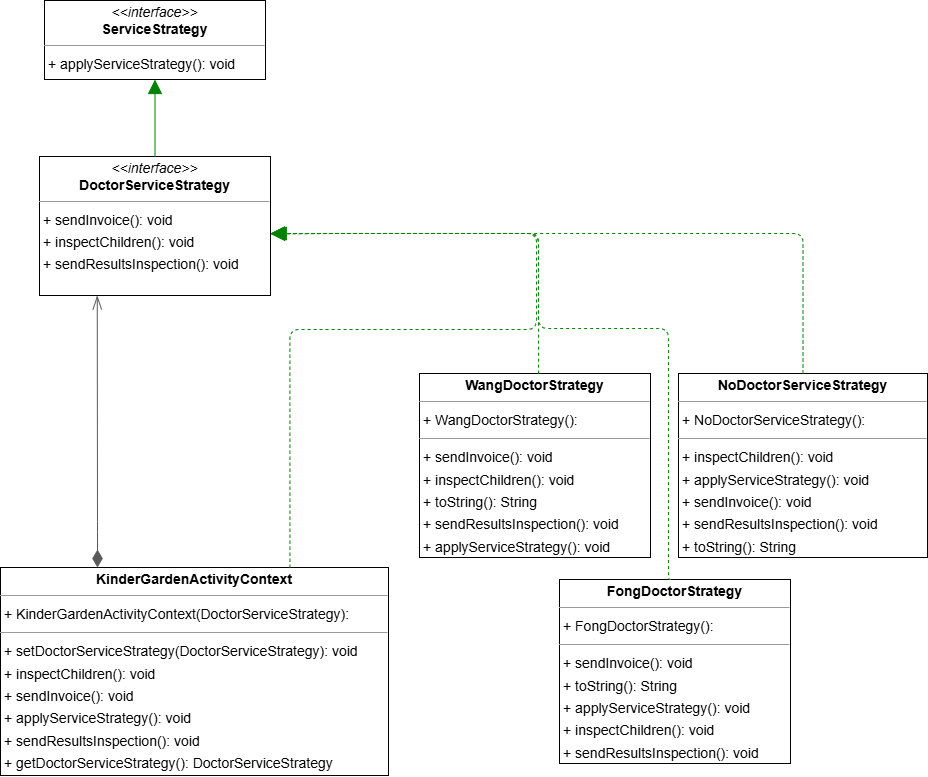

The diagram above was exported from draw.io. Its source (the exported page's mxGraphModel, read from the mxfile embedded in the PNG):
<mxGraphModel dx="1119" dy="790" grid="1" gridSize="10" guides="1" tooltips="1" connect="1" arrows="1" fold="1" page="0" pageScale="1" pageWidth="827" pageHeight="1169" background="none" math="0" shadow="0">
  <root>
    <mxCell id="0" />
    <mxCell id="1" parent="0" />
    <mxCell id="J-6sQ9vMbCKp2Nz8G4EG-89" value="&lt;p style=&quot;margin:0px;margin-top:4px;text-align:center;&quot;&gt;&lt;i&gt;&amp;lt;&amp;lt;interface&amp;gt;&amp;gt;&lt;/i&gt;&lt;br/&gt;&lt;b&gt;DoctorServiceStrategy&lt;/b&gt;&lt;/p&gt;&lt;hr size=&quot;1&quot;/&gt;&lt;p style=&quot;margin:0 0 0 4px;line-height:1.6;&quot;&gt;+ sendInvoice(): void&lt;br/&gt;+ inspectChildren(): void&lt;br/&gt;+ sendResultsInspection(): void&lt;/p&gt;" style="verticalAlign=top;align=left;overflow=fill;fontSize=14;fontFamily=Helvetica;html=1;rounded=0;shadow=0;comic=0;labelBackgroundColor=none;strokeWidth=1;" vertex="1" parent="1">
      <mxGeometry x="-99" y="143" width="231" height="139" as="geometry" />
    </mxCell>
    <mxCell id="J-6sQ9vMbCKp2Nz8G4EG-90" value="&lt;p style=&quot;margin:0px;margin-top:4px;text-align:center;&quot;&gt;&lt;b&gt;FongDoctorStrategy&lt;/b&gt;&lt;/p&gt;&lt;hr size=&quot;1&quot;/&gt;&lt;p style=&quot;margin:0 0 0 4px;line-height:1.6;&quot;&gt;+ FongDoctorStrategy(): &lt;/p&gt;&lt;hr size=&quot;1&quot;/&gt;&lt;p style=&quot;margin:0 0 0 4px;line-height:1.6;&quot;&gt;+ sendInvoice(): void&lt;br/&gt;+ toString(): String&lt;br/&gt;+ applyServiceStrategy(): void&lt;br/&gt;+ inspectChildren(): void&lt;br/&gt;+ sendResultsInspection(): void&lt;/p&gt;" style="verticalAlign=top;align=left;overflow=fill;fontSize=14;fontFamily=Helvetica;html=1;rounded=0;shadow=0;comic=0;labelBackgroundColor=none;strokeWidth=1;" vertex="1" parent="1">
      <mxGeometry x="421" y="566" width="231" height="184" as="geometry" />
    </mxCell>
    <mxCell id="J-6sQ9vMbCKp2Nz8G4EG-91" value="&lt;p style=&quot;margin:0px;margin-top:4px;text-align:center;&quot;&gt;&lt;b&gt;KinderGardenActivityContext&lt;/b&gt;&lt;/p&gt;&lt;hr size=&quot;1&quot;/&gt;&lt;p style=&quot;margin:0 0 0 4px;line-height:1.6;&quot;&gt;+ KinderGardenActivityContext(DoctorServiceStrategy): &lt;/p&gt;&lt;hr size=&quot;1&quot;/&gt;&lt;p style=&quot;margin:0 0 0 4px;line-height:1.6;&quot;&gt;+ setDoctorServiceStrategy(DoctorServiceStrategy): void&lt;br/&gt;+ inspectChildren(): void&lt;br/&gt;+ sendInvoice(): void&lt;br/&gt;+ applyServiceStrategy(): void&lt;br/&gt;+ sendResultsInspection(): void&lt;br/&gt;+ getDoctorServiceStrategy(): DoctorServiceStrategy&lt;/p&gt;" style="verticalAlign=top;align=left;overflow=fill;fontSize=14;fontFamily=Helvetica;html=1;rounded=0;shadow=0;comic=0;labelBackgroundColor=none;strokeWidth=1;" vertex="1" parent="1">
      <mxGeometry x="-138" y="554" width="388" height="208" as="geometry" />
    </mxCell>
    <mxCell id="J-6sQ9vMbCKp2Nz8G4EG-92" value="&lt;p style=&quot;margin:0px;margin-top:4px;text-align:center;&quot;&gt;&lt;b&gt;NoDoctorServiceStrategy&lt;/b&gt;&lt;/p&gt;&lt;hr size=&quot;1&quot;/&gt;&lt;p style=&quot;margin:0 0 0 4px;line-height:1.6;&quot;&gt;+ NoDoctorServiceStrategy(): &lt;/p&gt;&lt;hr size=&quot;1&quot;/&gt;&lt;p style=&quot;margin:0 0 0 4px;line-height:1.6;&quot;&gt;+ inspectChildren(): void&lt;br/&gt;+ applyServiceStrategy(): void&lt;br/&gt;+ sendInvoice(): void&lt;br/&gt;+ sendResultsInspection(): void&lt;br/&gt;+ toString(): String&lt;/p&gt;" style="verticalAlign=top;align=left;overflow=fill;fontSize=14;fontFamily=Helvetica;html=1;rounded=0;shadow=0;comic=0;labelBackgroundColor=none;strokeWidth=1;" vertex="1" parent="1">
      <mxGeometry x="540" y="360" width="249" height="184" as="geometry" />
    </mxCell>
    <mxCell id="J-6sQ9vMbCKp2Nz8G4EG-93" value="&lt;p style=&quot;margin:0px;margin-top:4px;text-align:center;&quot;&gt;&lt;i&gt;&amp;lt;&amp;lt;interface&amp;gt;&amp;gt;&lt;/i&gt;&lt;br/&gt;&lt;b&gt;ServiceStrategy&lt;/b&gt;&lt;/p&gt;&lt;hr size=&quot;1&quot;/&gt;&lt;p style=&quot;margin:0 0 0 4px;line-height:1.6;&quot;&gt;+ applyServiceStrategy(): void&lt;/p&gt;" style="verticalAlign=top;align=left;overflow=fill;fontSize=14;fontFamily=Helvetica;html=1;rounded=0;shadow=0;comic=0;labelBackgroundColor=none;strokeWidth=1;" vertex="1" parent="1">
      <mxGeometry x="-94" y="-13" width="221" height="79" as="geometry" />
    </mxCell>
    <mxCell id="J-6sQ9vMbCKp2Nz8G4EG-94" value="&lt;p style=&quot;margin:0px;margin-top:4px;text-align:center;&quot;&gt;&lt;b&gt;WangDoctorStrategy&lt;/b&gt;&lt;/p&gt;&lt;hr size=&quot;1&quot;/&gt;&lt;p style=&quot;margin:0 0 0 4px;line-height:1.6;&quot;&gt;+ WangDoctorStrategy(): &lt;/p&gt;&lt;hr size=&quot;1&quot;/&gt;&lt;p style=&quot;margin:0 0 0 4px;line-height:1.6;&quot;&gt;+ sendInvoice(): void&lt;br/&gt;+ inspectChildren(): void&lt;br/&gt;+ toString(): String&lt;br/&gt;+ sendResultsInspection(): void&lt;br/&gt;+ applyServiceStrategy(): void&lt;/p&gt;" style="verticalAlign=top;align=left;overflow=fill;fontSize=14;fontFamily=Helvetica;html=1;rounded=0;shadow=0;comic=0;labelBackgroundColor=none;strokeWidth=1;" vertex="1" parent="1">
      <mxGeometry x="281" y="360" width="231" height="184" as="geometry" />
    </mxCell>
    <mxCell id="J-6sQ9vMbCKp2Nz8G4EG-95" value="" style="html=1;rounded=1;edgeStyle=orthogonalEdgeStyle;dashed=0;startArrow=none;endArrow=block;endSize=12;strokeColor=#008200;exitX=0.500;exitY=0.000;exitDx=0;exitDy=0;entryX=0.500;entryY=1.001;entryDx=0;entryDy=0;" edge="1" parent="1" source="J-6sQ9vMbCKp2Nz8G4EG-89" target="J-6sQ9vMbCKp2Nz8G4EG-93">
      <mxGeometry width="50" height="50" relative="1" as="geometry">
        <Array as="points" />
      </mxGeometry>
    </mxCell>
    <mxCell id="J-6sQ9vMbCKp2Nz8G4EG-96" value="" style="html=1;rounded=1;edgeStyle=orthogonalEdgeStyle;dashed=1;startArrow=none;endArrow=block;endSize=12;strokeColor=#008200;entryX=1;entryY=0.75;entryDx=0;entryDy=0;exitX=0.5;exitY=0;exitDx=0;exitDy=0;" edge="1" parent="1" source="J-6sQ9vMbCKp2Nz8G4EG-92">
      <mxGeometry width="50" height="50" relative="1" as="geometry">
        <Array as="points">
          <mxPoint x="665" y="220" />
        </Array>
        <mxPoint x="695.5" y="408.75" as="sourcePoint" />
        <mxPoint x="132" y="220" as="targetPoint" />
      </mxGeometry>
    </mxCell>
    <mxCell id="J-6sQ9vMbCKp2Nz8G4EG-97" value="" style="html=1;rounded=1;edgeStyle=orthogonalEdgeStyle;dashed=1;startArrow=none;endArrow=block;endSize=12;strokeColor=#008200;exitX=0.746;exitY=0.001;exitDx=0;exitDy=0;entryX=1.007;entryY=0.442;entryDx=0;entryDy=0;entryPerimeter=0;exitPerimeter=0;" edge="1" parent="1" source="J-6sQ9vMbCKp2Nz8G4EG-91">
      <mxGeometry width="50" height="50" relative="1" as="geometry">
        <Array as="points">
          <mxPoint x="151" y="316" />
          <mxPoint x="398" y="316" />
          <mxPoint x="398" y="220" />
          <mxPoint x="198" y="220" />
        </Array>
        <mxPoint x="151.37999999999977" y="570" as="sourcePoint" />
        <mxPoint x="131.99699999999996" y="220.43799999999987" as="targetPoint" />
      </mxGeometry>
    </mxCell>
    <mxCell id="J-6sQ9vMbCKp2Nz8G4EG-98" value="" style="html=1;rounded=1;edgeStyle=orthogonalEdgeStyle;dashed=0;startArrow=diamondThin;endArrow=openThin;endSize=12;strokeColor=#595959;exitX=0.250;exitY=0.000;exitDx=0;exitDy=0;entryX=0.250;entryY=1.000;entryDx=0;entryDy=0;startFill=1;startSize=15;" edge="1" parent="1" source="J-6sQ9vMbCKp2Nz8G4EG-91" target="J-6sQ9vMbCKp2Nz8G4EG-89">
      <mxGeometry width="50" height="50" relative="1" as="geometry">
        <Array as="points">
          <mxPoint x="-41" y="518" />
          <mxPoint x="-42" y="518" />
        </Array>
      </mxGeometry>
    </mxCell>
    <mxCell id="J-6sQ9vMbCKp2Nz8G4EG-101" value="" style="edgeLabel;resizable=0;html=1;align=left;verticalAlign=top;strokeColor=default;" vertex="1" connectable="0" parent="J-6sQ9vMbCKp2Nz8G4EG-98">
      <mxGeometry x="-42" y="296" as="geometry" />
    </mxCell>
    <mxCell id="J-6sQ9vMbCKp2Nz8G4EG-102" value="" style="html=1;rounded=1;edgeStyle=orthogonalEdgeStyle;dashed=1;startArrow=none;endArrow=block;endSize=12;strokeColor=#008200;entryX=1.007;entryY=0.447;entryDx=0;entryDy=0;entryPerimeter=0;exitX=0.483;exitY=0;exitDx=0;exitDy=0;exitPerimeter=0;" edge="1" parent="1" source="J-6sQ9vMbCKp2Nz8G4EG-90">
      <mxGeometry width="50" height="50" relative="1" as="geometry">
        <Array as="points">
          <mxPoint x="530" y="566" />
          <mxPoint x="530" y="315" />
          <mxPoint x="400" y="315" />
          <mxPoint x="400" y="220" />
        </Array>
        <mxPoint x="659.2199999999999" y="363.30199999999985" as="sourcePoint" />
        <mxPoint x="133.76699999999997" y="220.0429999999998" as="targetPoint" />
      </mxGeometry>
    </mxCell>
    <mxCell id="J-6sQ9vMbCKp2Nz8G4EG-103" value="" style="html=1;rounded=1;edgeStyle=orthogonalEdgeStyle;dashed=1;startArrow=none;endArrow=block;endSize=12;strokeColor=#008200;exitX=0.515;exitY=0.001;exitDx=0;exitDy=0;entryX=0.750;entryY=1.000;entryDx=0;entryDy=0;exitPerimeter=0;" edge="1" parent="1" source="J-6sQ9vMbCKp2Nz8G4EG-94">
      <mxGeometry width="50" height="50" relative="1" as="geometry">
        <Array as="points">
          <mxPoint x="400" y="220" />
        </Array>
        <mxPoint x="403.66100000000006" y="363.2879999999998" as="sourcePoint" />
        <mxPoint x="132" y="220" as="targetPoint" />
      </mxGeometry>
    </mxCell>
  </root>
</mxGraphModel>